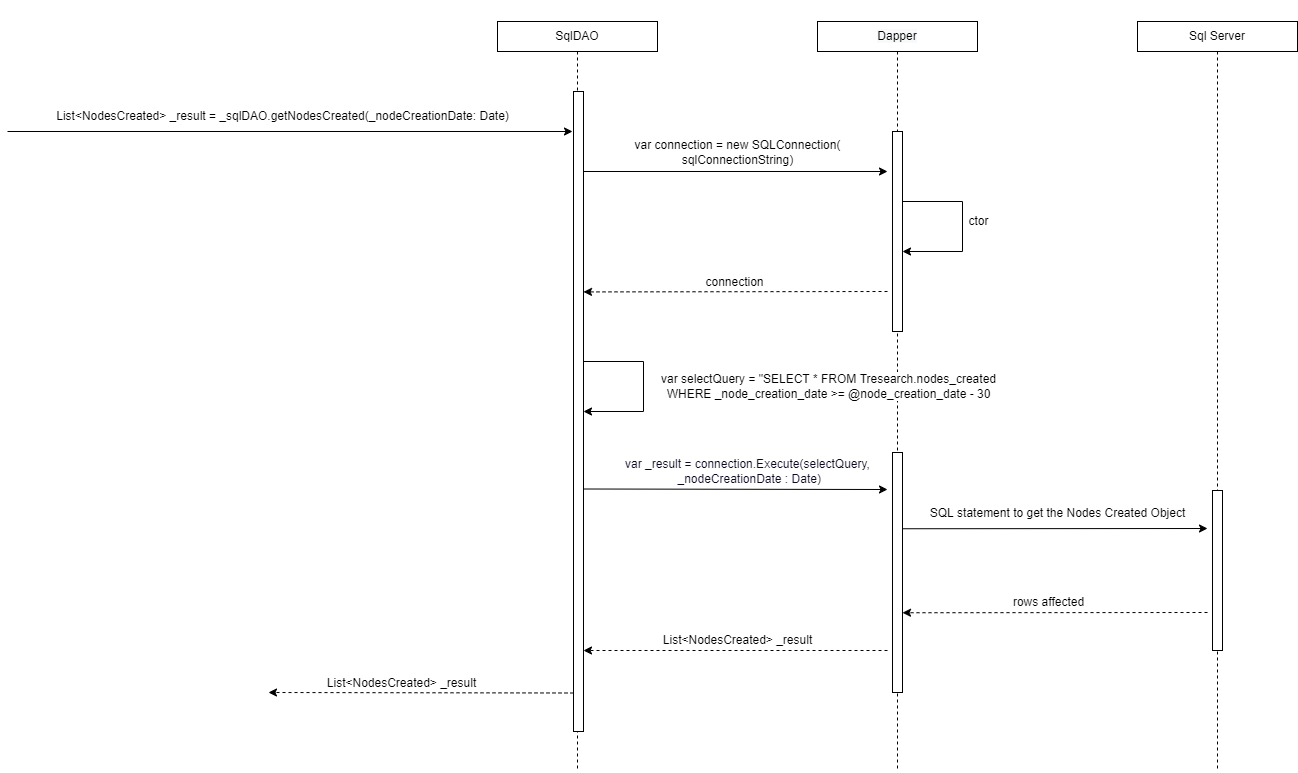

The diagram above was exported from draw.io. Its source (the exported page's mxGraphModel, read from the mxfile embedded in the PNG):
<mxGraphModel dx="2462" dy="1065" grid="1" gridSize="10" guides="1" tooltips="1" connect="1" arrows="1" fold="1" page="0" pageScale="1" pageWidth="850" pageHeight="1100" math="0" shadow="0">
  <root>
    <mxCell id="0" />
    <mxCell id="1" parent="0" />
    <mxCell id="et9rBKQBBbiey5qXyOkb-1" style="edgeStyle=orthogonalEdgeStyle;rounded=0;orthogonalLoop=1;jettySize=auto;html=1;endArrow=none;endFill=0;dashed=1;" parent="1" source="et9rBKQBBbiey5qXyOkb-2" edge="1">
      <mxGeometry relative="1" as="geometry">
        <mxPoint x="200" y="800" as="targetPoint" />
      </mxGeometry>
    </mxCell>
    <mxCell id="et9rBKQBBbiey5qXyOkb-2" value="SqlDAO" style="rounded=0;whiteSpace=wrap;html=1;fontSize=12;" parent="1" vertex="1">
      <mxGeometry x="120" y="50" width="160" height="30" as="geometry" />
    </mxCell>
    <mxCell id="et9rBKQBBbiey5qXyOkb-3" style="edgeStyle=orthogonalEdgeStyle;rounded=0;orthogonalLoop=1;jettySize=auto;html=1;dashed=1;endArrow=none;endFill=0;" parent="1" source="et9rBKQBBbiey5qXyOkb-4" edge="1">
      <mxGeometry relative="1" as="geometry">
        <mxPoint x="840" y="800" as="targetPoint" />
      </mxGeometry>
    </mxCell>
    <mxCell id="et9rBKQBBbiey5qXyOkb-4" value="Sql Server" style="rounded=0;whiteSpace=wrap;html=1;fontSize=12;" parent="1" vertex="1">
      <mxGeometry x="760" y="50" width="160" height="30" as="geometry" />
    </mxCell>
    <mxCell id="et9rBKQBBbiey5qXyOkb-5" style="edgeStyle=orthogonalEdgeStyle;rounded=0;orthogonalLoop=1;jettySize=auto;html=1;dashed=1;endArrow=none;endFill=0;" parent="1" source="et9rBKQBBbiey5qXyOkb-6" edge="1">
      <mxGeometry relative="1" as="geometry">
        <mxPoint x="520" y="800" as="targetPoint" />
      </mxGeometry>
    </mxCell>
    <mxCell id="et9rBKQBBbiey5qXyOkb-6" value="&#10;&#10;&lt;span style=&quot;color: rgb(0, 0, 0); font-family: helvetica; font-size: 12px; font-style: normal; font-weight: 400; letter-spacing: normal; text-align: center; text-indent: 0px; text-transform: none; word-spacing: 0px; background-color: rgb(248, 249, 250); display: inline; float: none;&quot;&gt;Dapper&lt;/span&gt;&#10;&#10;" style="whiteSpace=wrap;html=1;fontSize=12;" parent="1" vertex="1">
      <mxGeometry x="440" y="50" width="160" height="30" as="geometry" />
    </mxCell>
    <mxCell id="et9rBKQBBbiey5qXyOkb-7" value="" style="endArrow=classic;html=1;rounded=0;fontSize=12;" parent="1" edge="1">
      <mxGeometry width="50" height="50" relative="1" as="geometry">
        <mxPoint x="-370" y="160" as="sourcePoint" />
        <mxPoint x="195" y="160" as="targetPoint" />
        <Array as="points" />
      </mxGeometry>
    </mxCell>
    <mxCell id="et9rBKQBBbiey5qXyOkb-8" value="&lt;span style=&quot;background-color: rgb(255 , 255 , 255)&quot;&gt;List&amp;lt;NodesCreated&amp;gt; _result = _s&lt;/span&gt;&lt;span style=&quot;background-color: rgb(255 , 255 , 255)&quot;&gt;qlDAO.getNodesCreated(_nodeCreationDate: Date&lt;/span&gt;&lt;span style=&quot;background-color: rgb(255 , 255 , 255)&quot;&gt;)&lt;/span&gt;" style="text;html=1;align=center;verticalAlign=middle;resizable=0;points=[];autosize=1;strokeColor=none;fillColor=none;" parent="1" vertex="1">
      <mxGeometry x="-330" y="135" width="470" height="20" as="geometry" />
    </mxCell>
    <mxCell id="et9rBKQBBbiey5qXyOkb-9" value="" style="endArrow=classic;html=1;rounded=0;dashed=1;fontSize=12;" parent="1" edge="1">
      <mxGeometry width="50" height="50" relative="1" as="geometry">
        <mxPoint x="196" y="721.4999999999998" as="sourcePoint" />
        <mxPoint x="-109.00000000000023" y="721" as="targetPoint" />
      </mxGeometry>
    </mxCell>
    <mxCell id="et9rBKQBBbiey5qXyOkb-10" value="List&amp;lt;NodesCreated&amp;gt; _result" style="edgeLabel;html=1;align=center;verticalAlign=middle;resizable=0;points=[];fontSize=12;" parent="et9rBKQBBbiey5qXyOkb-9" connectable="0" vertex="1">
      <mxGeometry x="0.291" y="-2" relative="1" as="geometry">
        <mxPoint x="24" y="-8" as="offset" />
      </mxGeometry>
    </mxCell>
    <mxCell id="et9rBKQBBbiey5qXyOkb-11" value="" style="endArrow=classic;html=1;rounded=0;dashed=1;fontSize=12;" parent="1" edge="1">
      <mxGeometry width="50" height="50" relative="1" as="geometry">
        <mxPoint x="510" y="678.9999999999998" as="sourcePoint" />
        <mxPoint x="205.99999999999955" y="678.9999999999998" as="targetPoint" />
      </mxGeometry>
    </mxCell>
    <mxCell id="et9rBKQBBbiey5qXyOkb-13" value="" style="html=1;points=[];perimeter=orthogonalPerimeter;fontSize=12;" parent="1" vertex="1">
      <mxGeometry x="196" y="120" width="10" height="640" as="geometry" />
    </mxCell>
    <mxCell id="et9rBKQBBbiey5qXyOkb-14" value="" style="endArrow=classic;html=1;rounded=0;fontSize=12;" parent="1" edge="1">
      <mxGeometry width="50" height="50" relative="1" as="geometry">
        <mxPoint x="205.99999999999955" y="200" as="sourcePoint" />
        <mxPoint x="510" y="200" as="targetPoint" />
      </mxGeometry>
    </mxCell>
    <mxCell id="et9rBKQBBbiey5qXyOkb-15" value="var connection = new SQLConnection(&lt;br&gt;sqlConnectionString)" style="edgeLabel;html=1;align=center;verticalAlign=middle;resizable=0;points=[];fontSize=12;" parent="et9rBKQBBbiey5qXyOkb-14" connectable="0" vertex="1">
      <mxGeometry x="-0.5933" relative="1" as="geometry">
        <mxPoint x="92" y="-20" as="offset" />
      </mxGeometry>
    </mxCell>
    <mxCell id="et9rBKQBBbiey5qXyOkb-16" value="" style="endArrow=classic;html=1;rounded=0;fontSize=12;" parent="1" edge="1">
      <mxGeometry width="50" height="50" relative="1" as="geometry">
        <mxPoint x="524.9999999999995" y="230" as="sourcePoint" />
        <mxPoint x="524.9999999999995" y="280" as="targetPoint" />
        <Array as="points">
          <mxPoint x="585" y="230" />
          <mxPoint x="585" y="280" />
        </Array>
      </mxGeometry>
    </mxCell>
    <mxCell id="et9rBKQBBbiey5qXyOkb-17" value="ctor" style="edgeLabel;html=1;align=center;verticalAlign=middle;resizable=0;points=[];fontSize=12;" parent="et9rBKQBBbiey5qXyOkb-16" connectable="0" vertex="1">
      <mxGeometry x="-0.1037" y="1" relative="1" as="geometry">
        <mxPoint x="14" y="4" as="offset" />
      </mxGeometry>
    </mxCell>
    <mxCell id="et9rBKQBBbiey5qXyOkb-18" value="" style="html=1;points=[];perimeter=orthogonalPerimeter;fontSize=12;" parent="1" vertex="1">
      <mxGeometry x="515" y="160" width="10" height="200" as="geometry" />
    </mxCell>
    <mxCell id="et9rBKQBBbiey5qXyOkb-19" value="" style="endArrow=classic;html=1;rounded=0;dashed=1;fontSize=12;" parent="1" edge="1">
      <mxGeometry width="50" height="50" relative="1" as="geometry">
        <mxPoint x="510" y="320" as="sourcePoint" />
        <mxPoint x="206" y="320.4200000000001" as="targetPoint" />
      </mxGeometry>
    </mxCell>
    <mxCell id="et9rBKQBBbiey5qXyOkb-20" value="connection" style="edgeLabel;html=1;align=center;verticalAlign=middle;resizable=0;points=[];fontSize=12;" parent="et9rBKQBBbiey5qXyOkb-19" connectable="0" vertex="1">
      <mxGeometry x="0.0829" relative="1" as="geometry">
        <mxPoint x="11" y="-10" as="offset" />
      </mxGeometry>
    </mxCell>
    <mxCell id="et9rBKQBBbiey5qXyOkb-21" value="" style="endArrow=classic;html=1;rounded=0;fontSize=12;" parent="1" edge="1">
      <mxGeometry width="50" height="50" relative="1" as="geometry">
        <mxPoint x="206" y="517.5" as="sourcePoint" />
        <mxPoint x="510" y="518" as="targetPoint" />
      </mxGeometry>
    </mxCell>
    <mxCell id="et9rBKQBBbiey5qXyOkb-22" value="&lt;font color=&quot;#0b0921&quot; style=&quot;font-size: 12px&quot;&gt;var _result = connection.Execute(selectQuery,&lt;br&gt;&amp;nbsp;_nodeCreationDate : Date)&lt;/font&gt;" style="edgeLabel;html=1;align=center;verticalAlign=middle;resizable=0;points=[];fontColor=#5447FF;fontSize=12;" parent="et9rBKQBBbiey5qXyOkb-21" connectable="0" vertex="1">
      <mxGeometry x="-0.1815" y="-2" relative="1" as="geometry">
        <mxPoint x="40" y="-20" as="offset" />
      </mxGeometry>
    </mxCell>
    <mxCell id="et9rBKQBBbiey5qXyOkb-23" value="" style="endArrow=classic;html=1;rounded=0;fontSize=12;" parent="1" edge="1">
      <mxGeometry width="50" height="50" relative="1" as="geometry">
        <mxPoint x="205.99999999999955" y="390" as="sourcePoint" />
        <mxPoint x="205.99999999999955" y="440" as="targetPoint" />
        <Array as="points">
          <mxPoint x="266" y="390" />
          <mxPoint x="266" y="440" />
        </Array>
      </mxGeometry>
    </mxCell>
    <mxCell id="et9rBKQBBbiey5qXyOkb-24" value="var selectQuery = &quot;SELECT * FROM Tresearch.nodes_created&lt;br&gt;WHERE _node_creation_date &amp;gt;= @node_creation_date - 30" style="edgeLabel;html=1;align=center;verticalAlign=middle;resizable=0;points=[];fontSize=12;" parent="et9rBKQBBbiey5qXyOkb-23" connectable="0" vertex="1">
      <mxGeometry x="-0.1037" y="1" relative="1" as="geometry">
        <mxPoint x="183" y="9" as="offset" />
      </mxGeometry>
    </mxCell>
    <mxCell id="et9rBKQBBbiey5qXyOkb-25" value="" style="html=1;points=[];perimeter=orthogonalPerimeter;fontSize=12;" parent="1" vertex="1">
      <mxGeometry x="515" y="481" width="10" height="240" as="geometry" />
    </mxCell>
    <mxCell id="et9rBKQBBbiey5qXyOkb-26" value="" style="html=1;points=[];perimeter=orthogonalPerimeter;fontSize=12;" parent="1" vertex="1">
      <mxGeometry x="835" y="519" width="10" height="160" as="geometry" />
    </mxCell>
    <mxCell id="et9rBKQBBbiey5qXyOkb-27" value="" style="endArrow=classic;html=1;rounded=0;fontSize=12;" parent="1" edge="1">
      <mxGeometry width="50" height="50" relative="1" as="geometry">
        <mxPoint x="525.0000000000005" y="557.2500000000002" as="sourcePoint" />
        <mxPoint x="830" y="557" as="targetPoint" />
      </mxGeometry>
    </mxCell>
    <mxCell id="et9rBKQBBbiey5qXyOkb-28" value="SQL statement to get the Nodes Created Object" style="edgeLabel;html=1;align=center;verticalAlign=middle;resizable=0;points=[];fontSize=12;" parent="et9rBKQBBbiey5qXyOkb-27" connectable="0" vertex="1">
      <mxGeometry x="-0.5933" relative="1" as="geometry">
        <mxPoint x="93" y="-16" as="offset" />
      </mxGeometry>
    </mxCell>
    <mxCell id="et9rBKQBBbiey5qXyOkb-29" value="" style="endArrow=classic;html=1;rounded=0;dashed=1;fontSize=12;" parent="1" edge="1">
      <mxGeometry width="50" height="50" relative="1" as="geometry">
        <mxPoint x="830" y="641" as="sourcePoint" />
        <mxPoint x="525.0000000000005" y="641.25" as="targetPoint" />
      </mxGeometry>
    </mxCell>
    <mxCell id="Zi6qK2s3Nsk-7MXT5XL4-1" value="rows affected" style="edgeLabel;html=1;align=center;verticalAlign=middle;resizable=0;points=[];fontSize=12;" parent="1" connectable="0" vertex="1">
      <mxGeometry x="670" y="630" as="geometry" />
    </mxCell>
    <mxCell id="Zi6qK2s3Nsk-7MXT5XL4-2" value="List&amp;lt;NodesCreated&amp;gt; _result" style="text;html=1;align=center;verticalAlign=middle;resizable=0;points=[];autosize=1;strokeColor=none;fillColor=none;" parent="1" vertex="1">
      <mxGeometry x="280" y="659" width="160" height="20" as="geometry" />
    </mxCell>
  </root>
</mxGraphModel>